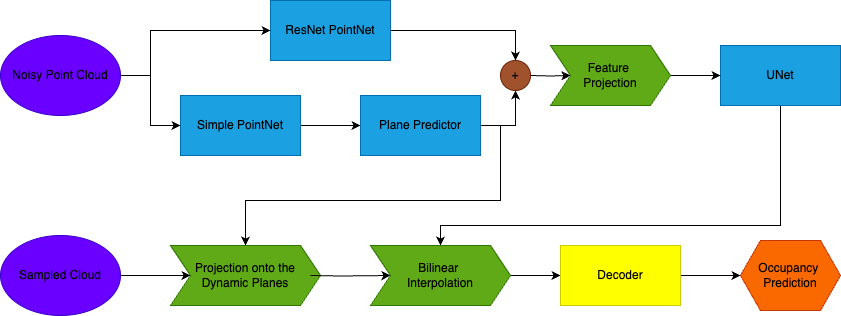

The diagram above was exported from draw.io. Its source (the exported page's mxGraphModel, read from the mxfile embedded in the PNG):
<mxGraphModel dx="1026" dy="683" grid="1" gridSize="10" guides="1" tooltips="1" connect="1" arrows="1" fold="1" page="1" pageScale="1" pageWidth="827" pageHeight="1169" math="0" shadow="0">
  <root>
    <mxCell id="0" />
    <mxCell id="1" parent="0" />
    <mxCell id="Gu6_i3hfGFWxAhdbxtKn-35" style="edgeStyle=orthogonalEdgeStyle;rounded=0;orthogonalLoop=1;jettySize=auto;html=1;exitX=1;exitY=0.5;exitDx=0;exitDy=0;entryX=0.5;entryY=0;entryDx=0;entryDy=0;" parent="1" source="Gu6_i3hfGFWxAhdbxtKn-1" target="Gu6_i3hfGFWxAhdbxtKn-28" edge="1">
      <mxGeometry relative="1" as="geometry" />
    </mxCell>
    <mxCell id="Gu6_i3hfGFWxAhdbxtKn-1" value="ResNet PointNet" style="rounded=0;whiteSpace=wrap;html=1;fillColor=#1ba1e2;fontColor=#000000;strokeColor=#006EAF;" parent="1" vertex="1">
      <mxGeometry x="300" y="255" width="120" height="60" as="geometry" />
    </mxCell>
    <mxCell id="Gu6_i3hfGFWxAhdbxtKn-7" style="edgeStyle=orthogonalEdgeStyle;rounded=0;orthogonalLoop=1;jettySize=auto;html=1;exitX=1;exitY=0.5;exitDx=0;exitDy=0;entryX=0;entryY=0.5;entryDx=0;entryDy=0;" parent="1" source="Gu6_i3hfGFWxAhdbxtKn-2" target="Gu6_i3hfGFWxAhdbxtKn-3" edge="1">
      <mxGeometry relative="1" as="geometry" />
    </mxCell>
    <mxCell id="Gu6_i3hfGFWxAhdbxtKn-2" value="Simple PointNet" style="rounded=0;whiteSpace=wrap;html=1;fillColor=#1ba1e2;strokeColor=#006EAF;fontColor=#000000;" parent="1" vertex="1">
      <mxGeometry x="210" y="350" width="120" height="60" as="geometry" />
    </mxCell>
    <mxCell id="Gu6_i3hfGFWxAhdbxtKn-34" style="edgeStyle=orthogonalEdgeStyle;rounded=0;orthogonalLoop=1;jettySize=auto;html=1;exitX=1;exitY=0.5;exitDx=0;exitDy=0;entryX=0.5;entryY=0;entryDx=0;entryDy=0;" parent="1" source="Gu6_i3hfGFWxAhdbxtKn-3" target="Gu6_i3hfGFWxAhdbxtKn-24" edge="1">
      <mxGeometry relative="1" as="geometry" />
    </mxCell>
    <mxCell id="Gu6_i3hfGFWxAhdbxtKn-36" style="edgeStyle=orthogonalEdgeStyle;rounded=0;orthogonalLoop=1;jettySize=auto;html=1;exitX=1;exitY=0.5;exitDx=0;exitDy=0;entryX=0.5;entryY=1;entryDx=0;entryDy=0;" parent="1" source="Gu6_i3hfGFWxAhdbxtKn-3" target="Gu6_i3hfGFWxAhdbxtKn-28" edge="1">
      <mxGeometry relative="1" as="geometry" />
    </mxCell>
    <mxCell id="Gu6_i3hfGFWxAhdbxtKn-3" value="Plane Predictor" style="rounded=0;whiteSpace=wrap;html=1;fillColor=#1ba1e2;fontColor=#000000;strokeColor=#006EAF;" parent="1" vertex="1">
      <mxGeometry x="390" y="350" width="120" height="60" as="geometry" />
    </mxCell>
    <mxCell id="Gu6_i3hfGFWxAhdbxtKn-12" style="edgeStyle=orthogonalEdgeStyle;rounded=0;orthogonalLoop=1;jettySize=auto;html=1;exitX=1;exitY=0.5;exitDx=0;exitDy=0;" parent="1" edge="1">
      <mxGeometry relative="1" as="geometry">
        <mxPoint x="600" y="330" as="targetPoint" />
        <mxPoint x="560" y="330" as="sourcePoint" />
      </mxGeometry>
    </mxCell>
    <mxCell id="Gu6_i3hfGFWxAhdbxtKn-8" style="edgeStyle=orthogonalEdgeStyle;rounded=0;orthogonalLoop=1;jettySize=auto;html=1;exitX=1;exitY=0.5;exitDx=0;exitDy=0;entryX=0;entryY=0.5;entryDx=0;entryDy=0;" parent="1" source="Gu6_i3hfGFWxAhdbxtKn-6" target="Gu6_i3hfGFWxAhdbxtKn-2" edge="1">
      <mxGeometry relative="1" as="geometry" />
    </mxCell>
    <mxCell id="Gu6_i3hfGFWxAhdbxtKn-9" style="edgeStyle=orthogonalEdgeStyle;rounded=0;orthogonalLoop=1;jettySize=auto;html=1;exitX=1;exitY=0.5;exitDx=0;exitDy=0;entryX=0;entryY=0.5;entryDx=0;entryDy=0;" parent="1" source="Gu6_i3hfGFWxAhdbxtKn-6" target="Gu6_i3hfGFWxAhdbxtKn-1" edge="1">
      <mxGeometry relative="1" as="geometry">
        <Array as="points">
          <mxPoint x="180" y="330" />
          <mxPoint x="180" y="285" />
        </Array>
      </mxGeometry>
    </mxCell>
    <mxCell id="Gu6_i3hfGFWxAhdbxtKn-6" value="Noisy Point Cloud" style="ellipse;whiteSpace=wrap;html=1;fillColor=#6a00ff;strokeColor=#3700CC;fontColor=#000000;" parent="1" vertex="1">
      <mxGeometry x="30" y="290" width="120" height="80" as="geometry" />
    </mxCell>
    <mxCell id="Gu6_i3hfGFWxAhdbxtKn-23" style="edgeStyle=orthogonalEdgeStyle;rounded=0;orthogonalLoop=1;jettySize=auto;html=1;exitX=0.5;exitY=1;exitDx=0;exitDy=0;entryX=0.5;entryY=0;entryDx=0;entryDy=0;" parent="1" source="Gu6_i3hfGFWxAhdbxtKn-14" target="Gu6_i3hfGFWxAhdbxtKn-25" edge="1">
      <mxGeometry relative="1" as="geometry">
        <mxPoint x="520" y="500" as="targetPoint" />
        <Array as="points">
          <mxPoint x="810" y="480" />
          <mxPoint x="470" y="480" />
        </Array>
      </mxGeometry>
    </mxCell>
    <mxCell id="Gu6_i3hfGFWxAhdbxtKn-14" value="UNet" style="rounded=0;whiteSpace=wrap;html=1;fillColor=#1ba1e2;fontColor=#000000;strokeColor=#006EAF;" parent="1" vertex="1">
      <mxGeometry x="750" y="300" width="120" height="60" as="geometry" />
    </mxCell>
    <mxCell id="Gu6_i3hfGFWxAhdbxtKn-20" style="edgeStyle=orthogonalEdgeStyle;rounded=0;orthogonalLoop=1;jettySize=auto;html=1;exitX=1;exitY=0.5;exitDx=0;exitDy=0;" parent="1" source="Gu6_i3hfGFWxAhdbxtKn-18" target="Gu6_i3hfGFWxAhdbxtKn-24" edge="1">
      <mxGeometry relative="1" as="geometry">
        <mxPoint x="220" y="530" as="targetPoint" />
      </mxGeometry>
    </mxCell>
    <mxCell id="Gu6_i3hfGFWxAhdbxtKn-18" value="Sampled Cloud" style="ellipse;whiteSpace=wrap;html=1;fillColor=#6a00ff;fontColor=#000000;strokeColor=#3700CC;" parent="1" vertex="1">
      <mxGeometry x="30" y="490" width="120" height="80" as="geometry" />
    </mxCell>
    <mxCell id="Gu6_i3hfGFWxAhdbxtKn-24" value="Projection onto the Dynamic Planes" style="shape=step;perimeter=stepPerimeter;whiteSpace=wrap;html=1;fixedSize=1;fillColor=#60a917;fontColor=#000000;strokeColor=#2D7600;" parent="1" vertex="1">
      <mxGeometry x="200" y="500" width="150" height="60" as="geometry" />
    </mxCell>
    <mxCell id="Gu6_i3hfGFWxAhdbxtKn-30" style="edgeStyle=orthogonalEdgeStyle;rounded=0;orthogonalLoop=1;jettySize=auto;html=1;exitX=1;exitY=0.5;exitDx=0;exitDy=0;entryX=0;entryY=0.5;entryDx=0;entryDy=0;" parent="1" source="Gu6_i3hfGFWxAhdbxtKn-25" target="Gu6_i3hfGFWxAhdbxtKn-29" edge="1">
      <mxGeometry relative="1" as="geometry" />
    </mxCell>
    <mxCell id="Gu6_i3hfGFWxAhdbxtKn-27" style="edgeStyle=orthogonalEdgeStyle;rounded=0;orthogonalLoop=1;jettySize=auto;html=1;exitX=1;exitY=0.5;exitDx=0;exitDy=0;entryX=0;entryY=0.5;entryDx=0;entryDy=0;" parent="1" source="Gu6_i3hfGFWxAhdbxtKn-26" target="Gu6_i3hfGFWxAhdbxtKn-14" edge="1">
      <mxGeometry relative="1" as="geometry" />
    </mxCell>
    <mxCell id="Gu6_i3hfGFWxAhdbxtKn-26" value="Feature&amp;nbsp;&lt;div&gt;Projection&lt;/div&gt;" style="shape=step;perimeter=stepPerimeter;whiteSpace=wrap;html=1;fixedSize=1;fillColor=#60a917;fontColor=#000000;strokeColor=#2D7600;" parent="1" vertex="1">
      <mxGeometry x="580" y="300" width="120" height="60" as="geometry" />
    </mxCell>
    <mxCell id="Gu6_i3hfGFWxAhdbxtKn-28" value="+" style="ellipse;whiteSpace=wrap;html=1;aspect=fixed;fontColor=#000000;fillColor=#a0522d;strokeColor=#6D1F00;" parent="1" vertex="1">
      <mxGeometry x="530" y="315" width="30" height="30" as="geometry" />
    </mxCell>
    <mxCell id="Gu6_i3hfGFWxAhdbxtKn-33" value="" style="edgeStyle=orthogonalEdgeStyle;rounded=0;orthogonalLoop=1;jettySize=auto;html=1;" parent="1" source="Gu6_i3hfGFWxAhdbxtKn-29" target="Gu6_i3hfGFWxAhdbxtKn-31" edge="1">
      <mxGeometry relative="1" as="geometry" />
    </mxCell>
    <mxCell id="Gu6_i3hfGFWxAhdbxtKn-29" value="Decoder" style="rounded=0;whiteSpace=wrap;html=1;fontColor=#000000;fillColor=#FFFF00;strokeColor=#CCCC00;" parent="1" vertex="1">
      <mxGeometry x="590" y="500" width="120" height="60" as="geometry" />
    </mxCell>
    <mxCell id="Gu6_i3hfGFWxAhdbxtKn-31" value="Occupancy&amp;nbsp;&lt;div&gt;Prediction&lt;/div&gt;" style="shape=hexagon;perimeter=hexagonPerimeter2;whiteSpace=wrap;html=1;fixedSize=1;fillColor=#fa6800;fontColor=#000000;strokeColor=#C73500;" parent="1" vertex="1">
      <mxGeometry x="770" y="495" width="100" height="70" as="geometry" />
    </mxCell>
    <mxCell id="Gu6_i3hfGFWxAhdbxtKn-32" value="" style="edgeStyle=orthogonalEdgeStyle;rounded=0;orthogonalLoop=1;jettySize=auto;html=1;exitX=1;exitY=0.5;exitDx=0;exitDy=0;entryX=0;entryY=0.5;entryDx=0;entryDy=0;" parent="1" target="Gu6_i3hfGFWxAhdbxtKn-25" edge="1">
      <mxGeometry relative="1" as="geometry">
        <mxPoint x="340" y="530" as="sourcePoint" />
        <mxPoint x="470" y="530" as="targetPoint" />
      </mxGeometry>
    </mxCell>
    <mxCell id="Gu6_i3hfGFWxAhdbxtKn-25" value="Bilinear&amp;nbsp;&lt;div&gt;Interpolation&lt;/div&gt;" style="shape=step;perimeter=stepPerimeter;whiteSpace=wrap;html=1;fixedSize=1;fillColor=#60a917;fontColor=#000000;strokeColor=#2D7600;" parent="1" vertex="1">
      <mxGeometry x="400" y="500" width="140" height="60" as="geometry" />
    </mxCell>
  </root>
</mxGraphModel>